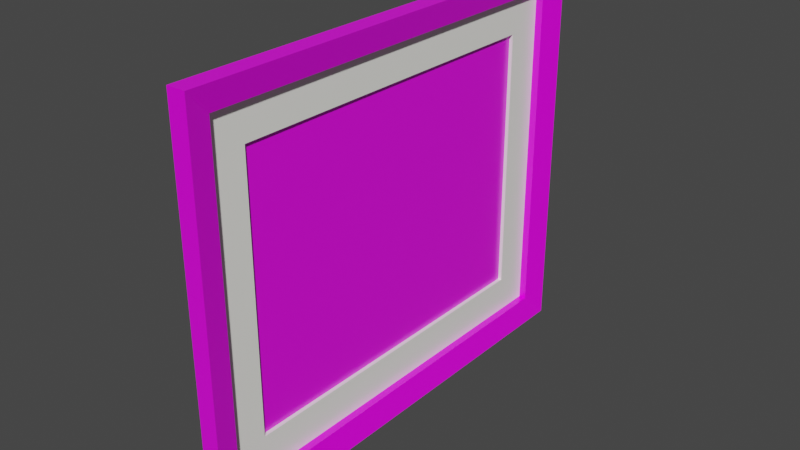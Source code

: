 # Source: SM_Diploma.blend  (saved by Blender 3.2.14; exported with 4.5.12 LTS)
import bpy
from mathutils import Matrix  # noqa: F401  (used for matrix-valued properties, if any)

bpy.ops.wm.read_factory_settings(use_empty=True)
scene = bpy.context.scene
scene.name = 'Scene'

# ---- images (referenced by path relative to the original .blend; pixels are not part of the script)
import os
ASSET_DIR = os.environ.get("B2B_ASSET_DIR", "")  # directory of the original .blend (textures are referenced by path, not embedded)
HERE = os.path.dirname(os.path.abspath(__file__))  # packed textures are extracted next to this script under _unpacked/

def load_image(name, relpath, width, height, colorspace="sRGB"):
    """Load a texture the original file referenced (path relative to the .blend, or extracted next to this script)."""
    p = next((c for c in (os.path.join(HERE, relpath), os.path.join(ASSET_DIR, relpath)) if relpath and os.path.exists(c)), "")
    if p:
        img = bpy.data.images.load(p, check_existing=True)
        img.name = name
    else:  # same state as the original file: an image datablock whose file is absent (Cycles renders it pink)
        img = bpy.data.images.new(name, width, height)
        img.source = "FILE"
        img.filepath = "//" + (relpath or name)
    img.colorspace_settings.name = colorspace
    return img
img_t_diploma02_bc_jpg = load_image('T_Diploma02_BC.jpg', 'T_Diploma02_BC.jpg', 1024, 1024, 'sRGB')
img_t_diploma02_r_exr = load_image('T_Diploma02_R.exr', 'T_Diploma02_R.exr', 1024, 1024, 'Linear Rec.709')
img_t_diploma01_bc_png = load_image('T_Diploma01_BC.png', 'T_Diploma01_BC.png', 1024, 1024, 'sRGB')

# ---- materials (node trees are filled in below, after node groups)
mat_m_diploma02 = bpy.data.materials.new('M_Diploma02')
mat_m_diploma02.use_transparent_shadow = False
mat_m_diploma01 = bpy.data.materials.new('M_Diploma01')
mat_m_diploma01.use_transparent_shadow = False
mat_m_diploma03 = bpy.data.materials.new('M_Diploma03')
mat_m_diploma03.use_transparent_shadow = False

# ---- material node trees
mat_m_diploma02.use_nodes = True; mat_m_diploma02.node_tree.nodes.clear()
_N = mat_m_diploma02.node_tree.nodes; _L = mat_m_diploma02.node_tree.links
n0 = _N.new('ShaderNodeTexImage'); n0.name = 'Image Texture'; n0.location = (-295, 558)
n0.image = img_t_diploma02_bc_jpg
n1 = _N.new('ShaderNodeTexImage'); n1.name = 'Image Texture.002'; n1.location = (-308, 231)
n1.image = img_t_diploma02_r_exr
n2 = _N.new('ShaderNodeTexCoord'); n2.name = 'Texture Coordinate'; n2.location = (-957, 407)
n3 = _N.new('ShaderNodeMapping'); n3.name = 'Mapping'; n3.location = (-623, 449)
n3.inputs[2].default_value = (0.0, 0.0, 1.571)
n3.inputs[3].default_value = (3.0, 3.0, 3.0)
n4 = _N.new('ShaderNodeBsdfPrincipled'); n4.name = 'Principled BSDF'; n4.location = (221, 376)
n4.distribution = 'GGX'
n4.subsurface_method = 'RANDOM_WALK_SKIN'
n4.inputs[3].default_value = 1.45
n4.inputs[27].default_value = (0.0, 0.0, 0.0, 1.0)
n4.inputs[28].default_value = 1.0
n5 = _N.new('ShaderNodeOutputMaterial'); n5.name = 'Material Output'; n5.location = (511, 376)
_L.new(n4.outputs[0], n5.inputs[0])
_L.new(n0.outputs[0], n4.inputs[0])
_L.new(n1.outputs[0], n4.inputs[2])
_L.new(n2.outputs[2], n3.inputs[0])
_L.new(n3.outputs[0], n0.inputs[0])
_L.new(n3.outputs[0], n1.inputs[0])
n5.is_active_output = True
mat_m_diploma01.use_nodes = True; mat_m_diploma01.node_tree.nodes.clear()
_N = mat_m_diploma01.node_tree.nodes; _L = mat_m_diploma01.node_tree.links
n0 = _N.new('ShaderNodeBsdfPrincipled'); n0.name = 'Principled BSDF'; n0.location = (10, 300)
n0.distribution = 'GGX'
n0.subsurface_method = 'RANDOM_WALK_SKIN'
n0.inputs[2].default_value = 0.3
n0.inputs[3].default_value = 1.45
n0.inputs[13].default_value = 0.8
n0.inputs[27].default_value = (0.0, 0.0, 0.0, 1.0)
n0.inputs[28].default_value = 1.0
n1 = _N.new('ShaderNodeOutputMaterial'); n1.name = 'Material Output'; n1.location = (300, 300)
n2 = _N.new('ShaderNodeTexImage'); n2.name = 'Image Texture'; n2.location = (-280, 275)
n2.image = img_t_diploma01_bc_png
_L.new(n0.outputs[0], n1.inputs[0])
_L.new(n2.outputs[0], n0.inputs[0])
n1.is_active_output = True
mat_m_diploma03.use_nodes = True; mat_m_diploma03.node_tree.nodes.clear()
_N = mat_m_diploma03.node_tree.nodes; _L = mat_m_diploma03.node_tree.links
n0 = _N.new('ShaderNodeBsdfPrincipled'); n0.name = 'Principled BSDF'; n0.location = (10, 300)
n0.distribution = 'GGX'
n0.subsurface_method = 'RANDOM_WALK_SKIN'
n0.inputs[0].default_value = (1.0, 0.9989, 0.9305, 1.0)
n0.inputs[2].default_value = 0.3
n0.inputs[3].default_value = 1.45
n0.inputs[13].default_value = 0.8
n0.inputs[27].default_value = (0.0, 0.0, 0.0, 1.0)
n0.inputs[28].default_value = 1.0
n1 = _N.new('ShaderNodeOutputMaterial'); n1.name = 'Material Output'; n1.location = (300, 300)
_L.new(n0.outputs[0], n1.inputs[0])
n1.is_active_output = True

# ---- world
world_world = bpy.data.worlds.new('World'); scene.world = world_world
world_world.use_nodes = True; world_world.node_tree.nodes.clear()
_N = world_world.node_tree.nodes; _L = world_world.node_tree.links
n0 = _N.new('ShaderNodeOutputWorld'); n0.name = 'World Output'; n0.location = (300, 300)
n1 = _N.new('ShaderNodeBackground'); n1.name = 'Background'; n1.location = (10, 300)
n1.inputs[0].default_value = (0.05088, 0.05088, 0.05088, 1.0)
_L.new(n1.outputs[0], n0.inputs[0])
n0.is_active_output = True
world_world.color = (0.05088, 0.05088, 0.05088)
world_world.use_sun_shadow = False
world_world.sun_shadow_jitter_overblur = 0.0

# ---- meshes
me_plane_007 = bpy.data.meshes.new('Plane.007')
me_plane_007.from_pydata([(-0.1694, -0.138, -1.495e-07), (0.1694, -0.138, -1.495e-07), (0.1694, 0.138, -1.495e-07), (-0.1894, -0.158, -1.495e-07), (0.1894, -0.158, -1.495e-07), (-0.1894, 0.158, -1.495e-07), (0.1894, 0.158, -1.495e-07), (0.1394, 0.108, 0.003996), (-0.1694, 0.138, -1.239e-07), (-0.1694, 0.138, 0.009996), (-0.1694, -0.138, 0.009996), (0.1694, -0.138, 0.009996), (0.1694, 0.138, 0.009996), (-0.1894, 0.158, 0.015), (-0.1894, -0.158, 0.015), (0.1894, -0.158, 0.015), (0.1894, 0.158, 0.015), (-0.1394, 0.108, 0.0009928), (-0.1394, -0.108, 0.0009928), (0.1394, -0.108, 0.0009928), (0.1394, 0.108, 0.0009928)], [], [(5, 3, 14, 13), (4, 6, 16, 15), (1, 0, 10, 11), (8, 2, 12, 9), (9, 12, 16, 13), (11, 10, 14, 15), (12, 11, 15, 16), (10, 9, 13, 14), (2, 1, 11, 12), (6, 5, 13, 16), (0, 8, 9, 10), (3, 4, 15, 14), (5, 6, 4, 3)])
_uv = me_plane_007.uv_layers.new(name='UVMap')
_uv.uv.foreach_set('vector', [0.7316, 0.2225, 0.7316, 0.9622, 0.6965, 0.9622, 0.6965, 0.2225, 0.61, 0.2225, 0.61, 0.9622, 0.5749, 0.9622, 0.5749, 0.2225, 0.8737, 0.9358, 0.8737, 0.1428, 0.8971, 0.1428, 0.8971, 0.9358, 0.752, 0.9358, 0.752, 0.1428, 0.7754, 0.1428, 0.7754, 0.9358, 0.7754, 0.9358, 0.7754, 0.1428, 0.8237, 0.096, 0.8237, 0.9826, 0.8971, 0.9358, 0.8971, 0.1428, 0.9453, 0.096, 0.9453, 0.9826, 0.5266, 0.9154, 0.5266, 0.2693, 0.5749, 0.2225, 0.5749, 0.9622, 0.6483, 0.9154, 0.6483, 0.2693, 0.6965, 0.2225, 0.6965, 0.9622, 0.5032, 0.9154, 0.5032, 0.2693, 0.5266, 0.2693, 0.5266, 0.9154, 0.8588, 0.096, 0.8588, 0.9826, 0.8237, 0.9826, 0.8237, 0.096, 0.6249, 0.9154, 0.6249, 0.2693, 0.6483, 0.2693, 0.6483, 0.9154, 0.9804, 0.096, 0.9804, 0.9826, 0.9453, 0.9826, 0.9453, 0.096, 0.4751, 0.4382, 0.4751, 0.9899, 0.01472, 0.9899, 0.01472, 0.4382])
me_plane_007.materials.append(mat_m_diploma02)
me_plane_007.update()
me_plane_001 = bpy.data.meshes.new('Plane.001')
me_plane_001.from_pydata([(-0.1394, 0.108, 0.0009928), (-0.1394, -0.108, 0.0009928), (0.1394, -0.108, 0.0009928), (0.1394, 0.108, 0.0009928)], [], [(1, 2, 3, 0)])
_uv = me_plane_001.uv_layers.new(name='UVMap')
_uv.uv.foreach_set('vector', [0.06886, 0.2318, 0.9331, 0.2318, 0.9331, 0.767, 0.06886, 0.767])
me_plane_001.materials.append(mat_m_diploma01)
me_plane_001.update()
me_plane_002 = bpy.data.meshes.new('Plane.002')
me_plane_002.from_pydata([(-0.1394, 0.108, 0.003996), (-0.1394, -0.108, 0.003996), (0.1394, -0.108, 0.003996), (0.1394, 0.108, 0.003996), (-0.1694, 0.138, 0.003996), (-0.1694, -0.138, 0.003996), (0.1694, -0.138, 0.003996), (0.1694, 0.138, 0.003996), (-0.1394, -0.108, 0.0009928), (0.1394, -0.108, 0.0009928), (0.1394, 0.108, 0.0009928), (-0.1394, 0.108, 0.0009928)], [], [(3, 2, 6, 7), (1, 0, 4, 5), (0, 3, 7, 4), (2, 1, 5, 6), (3, 10, 9, 2), (1, 8, 11, 0), (0, 11, 10, 3), (2, 9, 8, 1)])
_uv = me_plane_002.uv_layers.new(name='UVMap')
_uv.uv.foreach_set('vector', [1.0, 1.0, 1.0, 0.0, 1.0, 0.0, 1.0, 1.0, 0.0, 0.0, 0.0, 1.0, 0.0, 1.0, 0.0, 0.0, 0.0, 1.0, 1.0, 1.0, 1.0, 1.0, 0.0, 1.0, 1.0, 0.0, 0.0, 0.0, 0.0, 0.0, 1.0, 0.0, 0.0, 0.0, 0.0, 0.0, 1.0, 0.0, 0.0, 0.0, 0.0, 0.0, 0.0, 0.0, 0.0, 1.0, 0.0, 0.0, 0.0, 0.0, 0.0, 0.0, 0.0, 0.0, 0.0, 0.0, 0.0, 0.0, 0.0, 0.0, 0.0, 0.0, 0.0, 0.0])
me_plane_002.materials.append(mat_m_diploma03)
me_plane_002.update()

# ---- objects
ob_cube_001 = bpy.data.objects.new('cube.001', me_plane_007)
ob_plane = bpy.data.objects.new('plane', me_plane_001)
ob_cube = bpy.data.objects.new('cube', me_plane_002)
ob_sm_diploma = bpy.data.objects.new('SM_Diploma', None)

# ---- transforms, parenting, visibility, modifiers, constraints
ob_cube_001.parent = ob_sm_diploma
ob_cube_001.matrix_parent_inverse = Matrix(((1.0, -0.0, 0.0, 1.953), (-0.0, 1.0, -0.0, -0.09266), (0.0, 0.0, 1.0, -1.954), (-0.0, 0.0, -0.0, 1.0)))
ob_cube_001.location = (-1.953, 0.09266, 1.954)
ob_cube_001.rotation_euler = (1.571, -0.0, 1.571)
ob_plane.parent = ob_sm_diploma
ob_plane.matrix_parent_inverse = Matrix(((1.0, -0.0, 0.0, 1.953), (-0.0, 1.0, -0.0, -0.09266), (0.0, 0.0, 1.0, -1.954), (-0.0, 0.0, -0.0, 1.0)))
ob_plane.location = (-1.953, 0.09266, 1.954)
ob_plane.rotation_euler = (1.571, -0.0, 1.571)
ob_cube.parent = ob_sm_diploma
ob_cube.matrix_parent_inverse = Matrix(((1.0, -0.0, 0.0, 1.953), (-0.0, 1.0, -0.0, -0.09266), (0.0, 0.0, 1.0, -1.954), (-0.0, 0.0, -0.0, 1.0)))
ob_cube.location = (-1.953, 0.09266, 1.954)
ob_cube.rotation_euler = (1.571, -0.0, 1.571)
ob_sm_diploma.location = (-1.953, 0.09266, 1.954)
ob_sm_diploma.empty_display_size = 0.001

# ---- collection membership
scene.collection.objects.link(ob_cube_001)
scene.collection.objects.link(ob_plane)
scene.collection.objects.link(ob_cube)
scene.collection.objects.link(ob_sm_diploma)

# ---- scene / render settings (as saved in the file)
scene.frame_start = 1; scene.frame_end = 250; scene.frame_set(1)
scene.render.engine = 'BLENDER_EEVEE_NEXT'
scene.cycles.sampling_pattern = 'TABULATED_SOBOL'
scene.cycles.use_light_tree = False
scene.view_settings.view_transform = 'Filmic'
bpy.context.view_layer.update()

# ---- added for rendering (the .blend has no active camera and no usable light): camera, sun
cam_auto = bpy.data.cameras.new('AutoCamera')
cam_auto.lens = 50.0
cam_auto.sensor_width = 36.0
cam_auto.clip_end = 1000.0
ob_auto_camera = bpy.data.objects.new('AutoCamera', cam_auto)
scene.collection.objects.link(ob_auto_camera)
ob_auto_camera.location = (-1.48868, -0.455226, 2.31968)
ob_auto_camera.rotation_euler = (1.09748, -7.21219e-08, 0.694738)
scene.camera = ob_auto_camera
light_auto_sun = bpy.data.lights.new('AutoSun', 'SUN')
light_auto_sun.energy = 3.0
light_auto_sun.angle = 0.0523599
ob_auto_sun = bpy.data.objects.new('AutoSun', light_auto_sun)
scene.collection.objects.link(ob_auto_sun)
ob_auto_sun.rotation_euler = (0.872665, 0.174533, 0.523599)
bpy.context.view_layer.update()
